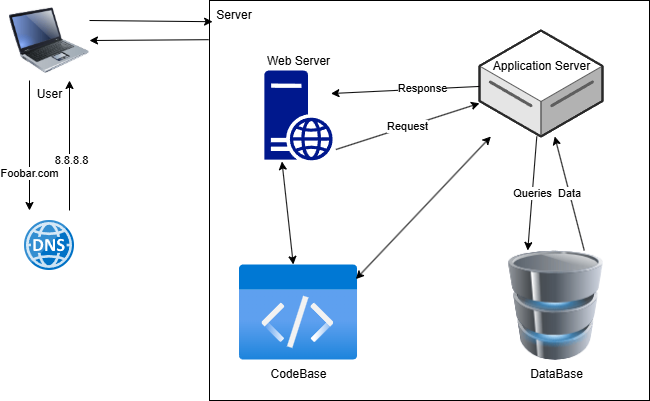

The diagram above was exported from draw.io. Its source (the exported page's mxGraphModel, read from the mxfile embedded in the PNG):
<mxGraphModel dx="1393" dy="744" grid="1" gridSize="10" guides="1" tooltips="1" connect="1" arrows="1" fold="1" page="1" pageScale="1" pageWidth="1100" pageHeight="850" background="none" math="0" shadow="0">
  <root>
    <mxCell id="0" />
    <mxCell id="1" parent="0" />
    <mxCell id="qU9091Z-k5Z4Ng67-7FG-1" value="User" style="image;html=1;image=img/lib/clip_art/computers/Laptop_128x128.png" parent="1" vertex="1">
      <mxGeometry x="160" y="120" width="80" height="80" as="geometry" />
    </mxCell>
    <mxCell id="qU9091Z-k5Z4Ng67-7FG-4" value="" style="image;sketch=0;aspect=fixed;html=1;points=[];align=center;fontSize=12;image=img/lib/mscae/DNS.svg;" parent="1" vertex="1">
      <mxGeometry x="175" y="340" width="50" height="50" as="geometry" />
    </mxCell>
    <mxCell id="qU9091Z-k5Z4Ng67-7FG-5" value="" style="endArrow=classic;html=1;rounded=0;exitX=0.25;exitY=1;exitDx=0;exitDy=0;" parent="1" source="qU9091Z-k5Z4Ng67-7FG-1" edge="1">
      <mxGeometry width="50" height="50" relative="1" as="geometry">
        <mxPoint x="280" y="270" as="sourcePoint" />
        <mxPoint x="180" y="330" as="targetPoint" />
      </mxGeometry>
    </mxCell>
    <mxCell id="qU9091Z-k5Z4Ng67-7FG-6" value="Foobar.com" style="edgeLabel;html=1;align=center;verticalAlign=middle;resizable=0;points=[];" parent="qU9091Z-k5Z4Ng67-7FG-5" connectable="0" vertex="1">
      <mxGeometry x="0.4154" y="-1" relative="1" as="geometry">
        <mxPoint as="offset" />
      </mxGeometry>
    </mxCell>
    <mxCell id="qU9091Z-k5Z4Ng67-7FG-7" value="" style="endArrow=classic;html=1;rounded=0;entryX=0.75;entryY=1;entryDx=0;entryDy=0;" parent="1" target="qU9091Z-k5Z4Ng67-7FG-1" edge="1">
      <mxGeometry width="50" height="50" relative="1" as="geometry">
        <mxPoint x="220" y="330" as="sourcePoint" />
        <mxPoint x="330" y="220" as="targetPoint" />
      </mxGeometry>
    </mxCell>
    <mxCell id="qU9091Z-k5Z4Ng67-7FG-8" value="8.8.8.8" style="edgeLabel;html=1;align=center;verticalAlign=middle;resizable=0;points=[];" parent="qU9091Z-k5Z4Ng67-7FG-7" connectable="0" vertex="1">
      <mxGeometry x="-0.2154" y="-1" relative="1" as="geometry">
        <mxPoint as="offset" />
      </mxGeometry>
    </mxCell>
    <mxCell id="qU9091Z-k5Z4Ng67-7FG-9" value="" style="rounded=0;whiteSpace=wrap;html=1;" parent="1" vertex="1">
      <mxGeometry x="360" y="120" width="440" height="400" as="geometry" />
    </mxCell>
    <mxCell id="qU9091Z-k5Z4Ng67-7FG-11" value="DataBase" style="image;html=1;image=img/lib/clip_art/computers/Database_128x128.png" parent="1" vertex="1">
      <mxGeometry x="650" y="370" width="113" height="110" as="geometry" />
    </mxCell>
    <mxCell id="qU9091Z-k5Z4Ng67-7FG-12" value="CodeBase" style="image;aspect=fixed;html=1;points=[];align=center;fontSize=12;image=img/lib/azure2/general/Code.svg;" parent="1" vertex="1">
      <mxGeometry x="390" y="384" width="118.15" height="96" as="geometry" />
    </mxCell>
    <mxCell id="qU9091Z-k5Z4Ng67-7FG-13" value="Web Server" style="sketch=0;aspect=fixed;pointerEvents=1;shadow=0;dashed=0;html=1;strokeColor=none;labelPosition=center;verticalLabelPosition=bottom;verticalAlign=top;align=center;fillColor=#00188D;shape=mxgraph.mscae.enterprise.web_server;spacing=-111;" parent="1" vertex="1">
      <mxGeometry x="414.87" y="190" width="68.4" height="90" as="geometry" />
    </mxCell>
    <mxCell id="qU9091Z-k5Z4Ng67-7FG-14" value="Application Server" style="verticalLabelPosition=bottom;html=1;verticalAlign=top;strokeWidth=1;align=center;outlineConnect=0;dashed=0;outlineConnect=0;shape=mxgraph.aws3d.dataServer;strokeColor=#5E5E5E;aspect=fixed;spacingBottom=0;spacingTop=0;spacing=-82;" parent="1" vertex="1">
      <mxGeometry x="630" y="150" width="123" height="106" as="geometry" />
    </mxCell>
    <mxCell id="qU9091Z-k5Z4Ng67-7FG-16" value="" style="endArrow=classic;startArrow=classic;html=1;rounded=0;exitX=0.985;exitY=0.152;exitDx=0;exitDy=0;exitPerimeter=0;" parent="1" source="qU9091Z-k5Z4Ng67-7FG-12" target="qU9091Z-k5Z4Ng67-7FG-14" edge="1">
      <mxGeometry width="50" height="50" relative="1" as="geometry">
        <mxPoint x="280" y="270" as="sourcePoint" />
        <mxPoint x="330" y="220" as="targetPoint" />
      </mxGeometry>
    </mxCell>
    <mxCell id="qU9091Z-k5Z4Ng67-7FG-17" value="" style="endArrow=classic;startArrow=classic;html=1;rounded=0;exitX=0.257;exitY=1.011;exitDx=0;exitDy=0;exitPerimeter=0;" parent="1" source="qU9091Z-k5Z4Ng67-7FG-13" target="qU9091Z-k5Z4Ng67-7FG-12" edge="1">
      <mxGeometry width="50" height="50" relative="1" as="geometry">
        <mxPoint x="500" y="364" as="sourcePoint" />
        <mxPoint x="582" y="276" as="targetPoint" />
      </mxGeometry>
    </mxCell>
    <mxCell id="qU9091Z-k5Z4Ng67-7FG-20" value="Request" style="endArrow=classic;html=1;rounded=0;exitX=1.046;exitY=0.878;exitDx=0;exitDy=0;exitPerimeter=0;" parent="1" source="qU9091Z-k5Z4Ng67-7FG-13" target="qU9091Z-k5Z4Ng67-7FG-14" edge="1">
      <mxGeometry width="50" height="50" relative="1" as="geometry">
        <mxPoint x="280" y="270" as="sourcePoint" />
        <mxPoint x="330" y="220" as="targetPoint" />
      </mxGeometry>
    </mxCell>
    <mxCell id="qU9091Z-k5Z4Ng67-7FG-21" value="" style="endArrow=classic;html=1;rounded=0;entryX=0.973;entryY=0.256;entryDx=0;entryDy=0;entryPerimeter=0;" parent="1" source="qU9091Z-k5Z4Ng67-7FG-14" target="qU9091Z-k5Z4Ng67-7FG-13" edge="1">
      <mxGeometry width="50" height="50" relative="1" as="geometry">
        <mxPoint x="280" y="270" as="sourcePoint" />
        <mxPoint x="330" y="220" as="targetPoint" />
      </mxGeometry>
    </mxCell>
    <mxCell id="qU9091Z-k5Z4Ng67-7FG-22" value="Response" style="edgeLabel;html=1;align=center;verticalAlign=middle;resizable=0;points=[];" parent="qU9091Z-k5Z4Ng67-7FG-21" connectable="0" vertex="1">
      <mxGeometry x="-0.2169" y="-1" relative="1" as="geometry">
        <mxPoint as="offset" />
      </mxGeometry>
    </mxCell>
    <mxCell id="qU9091Z-k5Z4Ng67-7FG-23" value="Queries" style="endArrow=classic;html=1;rounded=0;entryX=0.25;entryY=0;entryDx=0;entryDy=0;" parent="1" source="qU9091Z-k5Z4Ng67-7FG-14" target="qU9091Z-k5Z4Ng67-7FG-11" edge="1">
      <mxGeometry width="50" height="50" relative="1" as="geometry">
        <mxPoint x="280" y="270" as="sourcePoint" />
        <mxPoint x="330" y="220" as="targetPoint" />
      </mxGeometry>
    </mxCell>
    <mxCell id="qU9091Z-k5Z4Ng67-7FG-24" value="Data" style="endArrow=classic;html=1;rounded=0;exitX=0.75;exitY=0;exitDx=0;exitDy=0;" parent="1" source="qU9091Z-k5Z4Ng67-7FG-11" target="qU9091Z-k5Z4Ng67-7FG-14" edge="1">
      <mxGeometry width="50" height="50" relative="1" as="geometry">
        <mxPoint x="280" y="270" as="sourcePoint" />
        <mxPoint x="330" y="220" as="targetPoint" />
      </mxGeometry>
    </mxCell>
    <mxCell id="qU9091Z-k5Z4Ng67-7FG-25" value="" style="endArrow=classic;html=1;rounded=0;entryX=0.007;entryY=0.053;entryDx=0;entryDy=0;entryPerimeter=0;exitX=1;exitY=0.25;exitDx=0;exitDy=0;" parent="1" source="qU9091Z-k5Z4Ng67-7FG-1" target="qU9091Z-k5Z4Ng67-7FG-9" edge="1">
      <mxGeometry width="50" height="50" relative="1" as="geometry">
        <mxPoint x="280" y="270" as="sourcePoint" />
        <mxPoint x="330" y="220" as="targetPoint" />
      </mxGeometry>
    </mxCell>
    <mxCell id="qU9091Z-k5Z4Ng67-7FG-26" value="" style="endArrow=classic;html=1;rounded=0;entryX=1;entryY=0.5;entryDx=0;entryDy=0;exitX=-0.002;exitY=0.098;exitDx=0;exitDy=0;exitPerimeter=0;" parent="1" source="qU9091Z-k5Z4Ng67-7FG-9" target="qU9091Z-k5Z4Ng67-7FG-1" edge="1">
      <mxGeometry width="50" height="50" relative="1" as="geometry">
        <mxPoint x="280" y="270" as="sourcePoint" />
        <mxPoint x="330" y="220" as="targetPoint" />
      </mxGeometry>
    </mxCell>
    <mxCell id="qU9091Z-k5Z4Ng67-7FG-27" value="Server" style="text;html=1;align=center;verticalAlign=middle;whiteSpace=wrap;rounded=0;" parent="1" vertex="1">
      <mxGeometry x="360" y="120" width="50" height="30" as="geometry" />
    </mxCell>
  </root>
</mxGraphModel>